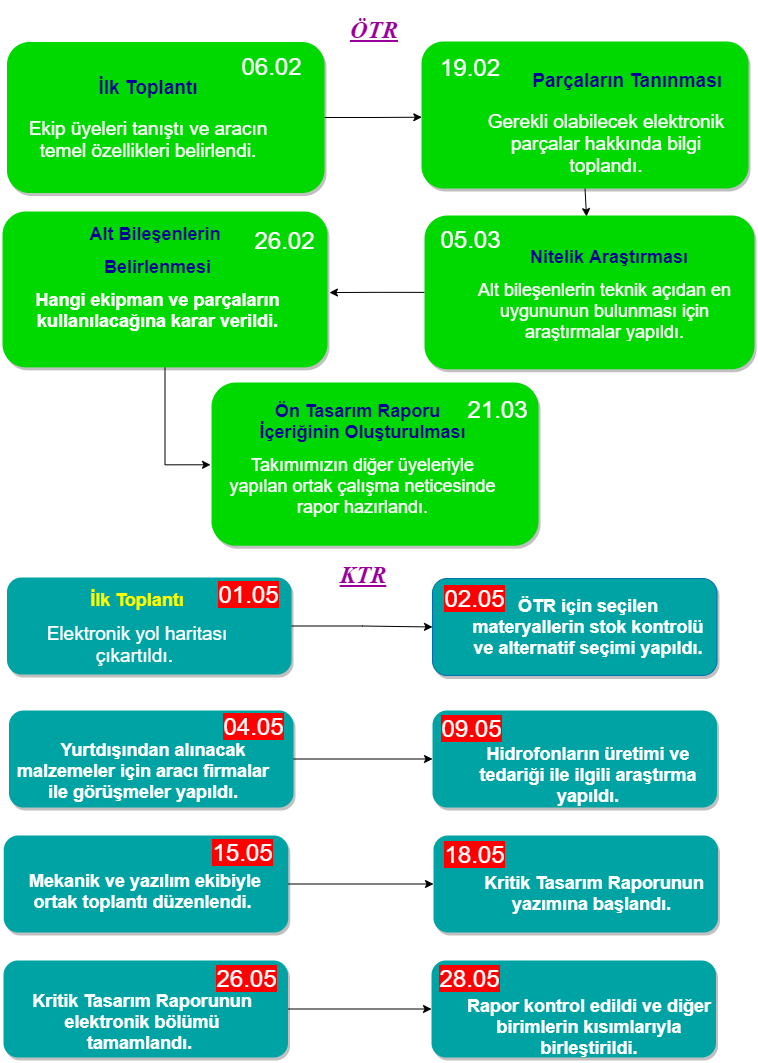

The diagram above was exported from draw.io. Its source (the exported page's mxGraphModel, read from the mxfile embedded in the PNG):
<mxGraphModel dx="2297" dy="750" grid="0" gridSize="10" guides="0" tooltips="1" connect="1" arrows="1" fold="1" page="1" pageScale="1" pageWidth="850" pageHeight="1100" background="none" math="0" shadow="0">
  <root>
    <mxCell id="0" />
    <mxCell id="1" parent="0" />
    <mxCell id="T_IrZNJ4jwdqQeyAai1--99" style="edgeStyle=orthogonalEdgeStyle;rounded=0;orthogonalLoop=1;jettySize=auto;html=1;exitX=1;exitY=0.5;exitDx=0;exitDy=0;entryX=0.001;entryY=0.515;entryDx=0;entryDy=0;entryPerimeter=0;fontSize=9;fontColor=#FFFFFF;" parent="1" source="T_IrZNJ4jwdqQeyAai1--28" target="T_IrZNJ4jwdqQeyAai1--38" edge="1">
      <mxGeometry relative="1" as="geometry" />
    </mxCell>
    <mxCell id="T_IrZNJ4jwdqQeyAai1--28" value="" style="rounded=1;whiteSpace=wrap;html=1;strokeColor=none;strokeWidth=1;fontSize=13;fontColor=#FFFFFF;align=center;gradientColor=none;gradientDirection=east;verticalAlign=top;shadow=1;fillColor=#00D900;" parent="1" vertex="1">
      <mxGeometry x="-779.5" y="45.5" width="317.5" height="151" as="geometry" />
    </mxCell>
    <mxCell id="T_IrZNJ4jwdqQeyAai1--29" value="&lt;font style=&quot;font-size: 24px&quot;&gt;06.02&lt;/font&gt;" style="text;html=1;strokeColor=none;fillColor=none;align=center;verticalAlign=middle;whiteSpace=wrap;fontSize=30;fontColor=#FFFFFF;" parent="1" vertex="1">
      <mxGeometry x="-540" y="44" width="51" height="47" as="geometry" />
    </mxCell>
    <mxCell id="T_IrZNJ4jwdqQeyAai1--33" value="&lt;h1 style=&quot;font-size: 19px&quot;&gt;&lt;font color=&quot;#000099&quot; style=&quot;font-size: 19px&quot;&gt;İlk Toplantı&lt;/font&gt;&lt;/h1&gt;&lt;p style=&quot;font-size: 19px&quot;&gt;&lt;font style=&quot;font-size: 19px&quot;&gt;Ekip üyeleri tanıştı ve aracın temel özellikleri belirlendi.&lt;/font&gt;&lt;/p&gt;" style="text;html=1;spacing=5;spacingTop=-20;whiteSpace=wrap;overflow=hidden;strokeColor=none;strokeWidth=4;fillColor=none;gradientColor=#007FFF;fontSize=9;fontColor=#FFFFFF;align=center;" parent="1" vertex="1">
      <mxGeometry x="-765" y="78" width="254" height="101" as="geometry" />
    </mxCell>
    <mxCell id="T_IrZNJ4jwdqQeyAai1--105" style="edgeStyle=orthogonalEdgeStyle;rounded=0;orthogonalLoop=1;jettySize=auto;html=1;exitX=0.5;exitY=1;exitDx=0;exitDy=0;entryX=0.491;entryY=0.007;entryDx=0;entryDy=0;entryPerimeter=0;fontSize=9;fontColor=#FFFFFF;" parent="1" source="T_IrZNJ4jwdqQeyAai1--38" target="T_IrZNJ4jwdqQeyAai1--39" edge="1">
      <mxGeometry relative="1" as="geometry" />
    </mxCell>
    <mxCell id="T_IrZNJ4jwdqQeyAai1--38" value="" style="rounded=1;whiteSpace=wrap;html=1;strokeColor=none;strokeWidth=1;fontSize=13;fontColor=#FFFFFF;align=center;gradientColor=none;gradientDirection=east;verticalAlign=top;shadow=1;fillColor=#00D900;" parent="1" vertex="1">
      <mxGeometry x="-365" y="45" width="327" height="147" as="geometry" />
    </mxCell>
    <mxCell id="T_IrZNJ4jwdqQeyAai1--107" style="edgeStyle=orthogonalEdgeStyle;rounded=0;orthogonalLoop=1;jettySize=auto;html=1;exitX=0;exitY=0.5;exitDx=0;exitDy=0;entryX=1.006;entryY=0.52;entryDx=0;entryDy=0;entryPerimeter=0;fontSize=9;fontColor=#FFFFFF;" parent="1" source="T_IrZNJ4jwdqQeyAai1--39" target="T_IrZNJ4jwdqQeyAai1--40" edge="1">
      <mxGeometry relative="1" as="geometry" />
    </mxCell>
    <mxCell id="T_IrZNJ4jwdqQeyAai1--39" value="" style="rounded=1;whiteSpace=wrap;html=1;strokeColor=none;strokeWidth=1;fontSize=13;fontColor=#FFFFFF;align=center;gradientColor=none;gradientDirection=east;verticalAlign=top;shadow=1;fillColor=#00D900;" parent="1" vertex="1">
      <mxGeometry x="-362" y="219" width="330" height="153.75" as="geometry" />
    </mxCell>
    <mxCell id="T_IrZNJ4jwdqQeyAai1--110" style="edgeStyle=orthogonalEdgeStyle;rounded=0;orthogonalLoop=1;jettySize=auto;html=1;exitX=0.5;exitY=1;exitDx=0;exitDy=0;entryX=-0.003;entryY=0.504;entryDx=0;entryDy=0;entryPerimeter=0;fontSize=9;fontColor=#FFFFFF;" parent="1" source="T_IrZNJ4jwdqQeyAai1--40" target="T_IrZNJ4jwdqQeyAai1--47" edge="1">
      <mxGeometry relative="1" as="geometry" />
    </mxCell>
    <mxCell id="T_IrZNJ4jwdqQeyAai1--40" value="" style="rounded=1;whiteSpace=wrap;html=1;strokeColor=none;strokeWidth=1;fontSize=13;fontColor=#FFFFFF;align=center;gradientColor=none;gradientDirection=east;verticalAlign=top;shadow=1;fillColor=#00D900;" parent="1" vertex="1">
      <mxGeometry x="-784" y="215" width="325" height="155.88" as="geometry" />
    </mxCell>
    <mxCell id="T_IrZNJ4jwdqQeyAai1--47" value="" style="rounded=1;whiteSpace=wrap;html=1;strokeColor=none;strokeWidth=1;fontSize=13;fontColor=#FFFFFF;align=center;gradientColor=none;gradientDirection=east;verticalAlign=top;shadow=1;fillColor=#00D900;" parent="1" vertex="1">
      <mxGeometry x="-575" y="386" width="327" height="163.25" as="geometry" />
    </mxCell>
    <mxCell id="T_IrZNJ4jwdqQeyAai1--122" style="edgeStyle=orthogonalEdgeStyle;rounded=0;orthogonalLoop=1;jettySize=auto;html=1;exitX=1;exitY=0.5;exitDx=0;exitDy=0;entryX=0;entryY=0.5;entryDx=0;entryDy=0;fontSize=9;fontColor=#FFFFFF;" parent="1" source="T_IrZNJ4jwdqQeyAai1--53" target="T_IrZNJ4jwdqQeyAai1--71" edge="1">
      <mxGeometry relative="1" as="geometry">
        <Array as="points">
          <mxPoint x="-424" y="630" />
          <mxPoint x="-424" y="631" />
        </Array>
      </mxGeometry>
    </mxCell>
    <mxCell id="T_IrZNJ4jwdqQeyAai1--53" value="" style="rounded=1;whiteSpace=wrap;html=1;strokeColor=none;strokeWidth=1;fontSize=13;fontColor=#FFFFFF;align=center;gradientColor=none;gradientDirection=east;verticalAlign=top;shadow=1;fillColor=#00A3A3;" parent="1" vertex="1">
      <mxGeometry x="-779.5" y="581" width="284.5" height="97" as="geometry" />
    </mxCell>
    <mxCell id="T_IrZNJ4jwdqQeyAai1--71" value="" style="rounded=1;whiteSpace=wrap;html=1;strokeColor=#006EAF;strokeWidth=1;fontSize=13;fontColor=#ffffff;align=center;gradientDirection=east;verticalAlign=top;shadow=1;fillColor=#00A3A3;" parent="1" vertex="1">
      <mxGeometry x="-354" y="582" width="284.5" height="97" as="geometry" />
    </mxCell>
    <mxCell id="T_IrZNJ4jwdqQeyAai1--123" style="edgeStyle=orthogonalEdgeStyle;rounded=0;orthogonalLoop=1;jettySize=auto;html=1;exitX=1;exitY=0.5;exitDx=0;exitDy=0;entryX=0;entryY=0.5;entryDx=0;entryDy=0;fontSize=9;fontColor=#FFFFFF;" parent="1" source="T_IrZNJ4jwdqQeyAai1--72" target="T_IrZNJ4jwdqQeyAai1--73" edge="1">
      <mxGeometry relative="1" as="geometry" />
    </mxCell>
    <mxCell id="T_IrZNJ4jwdqQeyAai1--72" value="" style="rounded=1;whiteSpace=wrap;html=1;strokeColor=none;strokeWidth=1;fontSize=13;fontColor=#FFFFFF;align=center;gradientColor=none;gradientDirection=east;verticalAlign=top;shadow=1;fillColor=#00A3A3;" parent="1" vertex="1">
      <mxGeometry x="-777.5" y="714" width="284.5" height="97" as="geometry" />
    </mxCell>
    <mxCell id="T_IrZNJ4jwdqQeyAai1--73" value="" style="rounded=1;whiteSpace=wrap;html=1;strokeColor=none;strokeWidth=1;fontSize=13;fontColor=#FFFFFF;align=center;gradientColor=none;gradientDirection=east;verticalAlign=top;shadow=1;fillColor=#00A3A3;" parent="1" vertex="1">
      <mxGeometry x="-354" y="714" width="284.5" height="97" as="geometry" />
    </mxCell>
    <mxCell id="T_IrZNJ4jwdqQeyAai1--124" style="edgeStyle=orthogonalEdgeStyle;rounded=0;orthogonalLoop=1;jettySize=auto;html=1;exitX=1;exitY=0.5;exitDx=0;exitDy=0;entryX=0;entryY=0.5;entryDx=0;entryDy=0;fontSize=9;fontColor=#FFFFFF;" parent="1" source="T_IrZNJ4jwdqQeyAai1--74" target="T_IrZNJ4jwdqQeyAai1--75" edge="1">
      <mxGeometry relative="1" as="geometry" />
    </mxCell>
    <mxCell id="T_IrZNJ4jwdqQeyAai1--74" value="" style="rounded=1;whiteSpace=wrap;html=1;strokeColor=none;strokeWidth=1;fontSize=13;fontColor=#FFFFFF;align=center;gradientColor=none;gradientDirection=east;verticalAlign=top;shadow=1;fillColor=#00A3A3;" parent="1" vertex="1">
      <mxGeometry x="-782.75" y="839" width="284.5" height="97" as="geometry" />
    </mxCell>
    <mxCell id="T_IrZNJ4jwdqQeyAai1--75" value="" style="rounded=1;whiteSpace=wrap;html=1;strokeColor=none;strokeWidth=1;fontSize=13;fontColor=#FFFFFF;align=center;gradientColor=none;gradientDirection=east;verticalAlign=top;shadow=1;fillColor=#00A3A3;" parent="1" vertex="1">
      <mxGeometry x="-353" y="839" width="284.5" height="97" as="geometry" />
    </mxCell>
    <mxCell id="T_IrZNJ4jwdqQeyAai1--125" style="edgeStyle=orthogonalEdgeStyle;rounded=0;orthogonalLoop=1;jettySize=auto;html=1;exitX=1;exitY=0.5;exitDx=0;exitDy=0;fontSize=9;fontColor=#FFFFFF;" parent="1" source="T_IrZNJ4jwdqQeyAai1--76" target="T_IrZNJ4jwdqQeyAai1--77" edge="1">
      <mxGeometry relative="1" as="geometry" />
    </mxCell>
    <mxCell id="T_IrZNJ4jwdqQeyAai1--76" value="" style="rounded=1;whiteSpace=wrap;html=1;strokeColor=none;strokeWidth=1;fontSize=13;fontColor=#FFFFFF;align=center;gradientColor=none;gradientDirection=east;verticalAlign=top;shadow=1;fillColor=#00A3A3;" parent="1" vertex="1">
      <mxGeometry x="-783" y="964" width="284.5" height="97" as="geometry" />
    </mxCell>
    <mxCell id="T_IrZNJ4jwdqQeyAai1--77" value="" style="rounded=1;whiteSpace=wrap;html=1;strokeColor=none;strokeWidth=1;fontSize=13;fontColor=#FFFFFF;align=center;gradientColor=none;gradientDirection=east;verticalAlign=top;shadow=1;fillColor=#00A3A3;" parent="1" vertex="1">
      <mxGeometry x="-355" y="964" width="284.5" height="97" as="geometry" />
    </mxCell>
    <mxCell id="T_IrZNJ4jwdqQeyAai1--79" value="&lt;h1 style=&quot;font-size: 19px&quot;&gt;&lt;font style=&quot;font-size: 19px&quot;&gt;&lt;font style=&quot;font-size: 19px&quot;&gt;&amp;nbsp; &amp;nbsp; &amp;nbsp; &amp;nbsp;&amp;nbsp;&lt;/font&gt;&lt;font style=&quot;font-size: 19px&quot; color=&quot;#000099&quot;&gt;Parçaların Tanınması&lt;/font&gt;&lt;/font&gt;&lt;/h1&gt;&lt;p style=&quot;font-size: 19px&quot;&gt;&lt;font style=&quot;font-size: 19px&quot;&gt;Gerekli olabilecek elektronik parçalar hakkında bilgi toplandı.&lt;/font&gt;&lt;/p&gt;" style="text;html=1;spacing=5;spacingTop=-20;whiteSpace=wrap;overflow=hidden;strokeColor=none;strokeWidth=4;fillColor=none;gradientColor=#007FFF;fontSize=9;fontColor=#FFFFFF;align=center;" parent="1" vertex="1">
      <mxGeometry x="-317" y="71" width="274" height="108" as="geometry" />
    </mxCell>
    <mxCell id="T_IrZNJ4jwdqQeyAai1--80" value="&lt;font style=&quot;font-size: 24px&quot;&gt;19.02&lt;/font&gt;" style="text;html=1;strokeColor=none;fillColor=none;align=center;verticalAlign=middle;whiteSpace=wrap;fontSize=30;fontColor=#FFFFFF;" parent="1" vertex="1">
      <mxGeometry x="-336" y="59" width="40" height="20" as="geometry" />
    </mxCell>
    <mxCell id="T_IrZNJ4jwdqQeyAai1--81" value="&lt;h1 style=&quot;text-align: left&quot;&gt;&lt;span&gt;&lt;font color=&quot;#000099&quot;&gt;&amp;nbsp; &amp;nbsp; &amp;nbsp; &amp;nbsp; &amp;nbsp; &amp;nbsp;Nitelik Araştırması&lt;/font&gt;&lt;/span&gt;&lt;/h1&gt;&lt;h1&gt;&lt;span style=&quot;font-weight: normal&quot;&gt;&lt;font style=&quot;font-size: 18px&quot;&gt;Alt bileşenlerin teknik açıdan en uygununun bulunması için araştırmalar yapıldı.&lt;/font&gt;&lt;/span&gt;&lt;br&gt;&lt;/h1&gt;" style="text;html=1;spacing=5;spacingTop=-20;whiteSpace=wrap;overflow=hidden;strokeColor=none;strokeWidth=4;fillColor=none;gradientColor=#007FFF;fontSize=9;fontColor=#FFFFFF;align=center;" parent="1" vertex="1">
      <mxGeometry x="-315" y="249" width="267" height="95.5" as="geometry" />
    </mxCell>
    <mxCell id="T_IrZNJ4jwdqQeyAai1--82" value="&lt;h1&gt;&lt;font color=&quot;#000099&quot;&gt;Alt Bileşenlerin&amp;nbsp;&lt;/font&gt;&lt;/h1&gt;&lt;h1&gt;&lt;font color=&quot;#000099&quot;&gt;Belirlenmesi&lt;/font&gt;&lt;/h1&gt;&lt;h1&gt;Hangi ekipman ve parçaların kullanılacağına karar verildi.&lt;/h1&gt;" style="text;html=1;spacing=5;spacingTop=-20;whiteSpace=wrap;overflow=hidden;strokeColor=none;strokeWidth=4;fillColor=none;gradientColor=#007FFF;fontSize=9;fontColor=#FFFFFF;align=center;" parent="1" vertex="1">
      <mxGeometry x="-780" y="226" width="303" height="122" as="geometry" />
    </mxCell>
    <mxCell id="T_IrZNJ4jwdqQeyAai1--83" value="&lt;h1&gt;&lt;span&gt;&lt;font color=&quot;#000099&quot;&gt;&amp;nbsp; &amp;nbsp; &amp;nbsp;Ön Tasarım Raporu&amp;nbsp; &amp;nbsp; &amp;nbsp; &amp;nbsp; İçeriğinin Oluşturulması&lt;/font&gt;&lt;/span&gt;&lt;/h1&gt;&lt;h1&gt;&lt;span style=&quot;font-weight: normal&quot;&gt;&lt;font style=&quot;font-size: 18px&quot;&gt;Takımımızın diğer üyeleriyle yapılan ortak çalışma neticesinde rapor hazırlandı.&lt;/font&gt;&lt;/span&gt;&lt;br&gt;&lt;/h1&gt;" style="text;html=1;spacing=5;spacingTop=-20;whiteSpace=wrap;overflow=hidden;strokeColor=none;strokeWidth=4;fillColor=none;gradientColor=#007FFF;fontSize=9;fontColor=#FFFFFF;align=center;" parent="1" vertex="1">
      <mxGeometry x="-566" y="403" width="285" height="139" as="geometry" />
    </mxCell>
    <mxCell id="T_IrZNJ4jwdqQeyAai1--84" value="&lt;font style=&quot;font-size: 24px&quot;&gt;26.02&lt;/font&gt;" style="text;html=1;strokeColor=none;fillColor=none;align=center;verticalAlign=middle;whiteSpace=wrap;fontSize=30;fontColor=#FFFFFF;" parent="1" vertex="1">
      <mxGeometry x="-527" y="232" width="51" height="20" as="geometry" />
    </mxCell>
    <mxCell id="T_IrZNJ4jwdqQeyAai1--85" value="&lt;font style=&quot;font-size: 24px&quot;&gt;05.03&lt;/font&gt;" style="text;html=1;strokeColor=none;fillColor=none;align=center;verticalAlign=middle;whiteSpace=wrap;fontSize=30;fontColor=#FFFFFF;" parent="1" vertex="1">
      <mxGeometry x="-341" y="231" width="51" height="20" as="geometry" />
    </mxCell>
    <mxCell id="T_IrZNJ4jwdqQeyAai1--86" value="&lt;font style=&quot;font-size: 24px&quot;&gt;21.03&lt;/font&gt;" style="text;html=1;strokeColor=none;fillColor=none;align=center;verticalAlign=middle;whiteSpace=wrap;fontSize=30;fontColor=#FFFFFF;" parent="1" vertex="1">
      <mxGeometry x="-314" y="401" width="51" height="20" as="geometry" />
    </mxCell>
    <mxCell id="T_IrZNJ4jwdqQeyAai1--88" value="&lt;h1&gt;&lt;font color=&quot;#ffff00&quot;&gt;İlk Toplantı&lt;/font&gt;&lt;/h1&gt;&lt;p&gt;&lt;font style=&quot;font-size: 19px&quot;&gt;Elektronik yol haritası çıkartıldı.&amp;nbsp;&lt;/font&gt;&lt;/p&gt;" style="text;html=1;spacing=5;spacingTop=-20;whiteSpace=wrap;overflow=hidden;strokeColor=none;strokeWidth=4;fillColor=none;gradientColor=#007FFF;fontSize=9;fontColor=#FFFFFF;align=center;" parent="1" vertex="1">
      <mxGeometry x="-768" y="592" width="238" height="89" as="geometry" />
    </mxCell>
    <mxCell id="T_IrZNJ4jwdqQeyAai1--89" value="&lt;h1&gt;ÖTR için seçilen materyallerin stok kontrolü ve alternatif seçimi yapıldı.&lt;/h1&gt;" style="text;html=1;spacing=5;spacingTop=-20;whiteSpace=wrap;overflow=hidden;strokeColor=none;strokeWidth=4;fillColor=none;gradientColor=#007FFF;fontSize=9;fontColor=#FFFFFF;align=center;" parent="1" vertex="1">
      <mxGeometry x="-324" y="598" width="252" height="81" as="geometry" />
    </mxCell>
    <mxCell id="T_IrZNJ4jwdqQeyAai1--90" value="&lt;h1&gt;&amp;nbsp; &amp;nbsp; Yurtdışından alınacak malzemeler için aracı firmalar ile görüşmeler yapıldı.&lt;/h1&gt;" style="text;html=1;spacing=5;spacingTop=-20;whiteSpace=wrap;overflow=hidden;strokeColor=none;strokeWidth=4;fillColor=none;gradientColor=#007FFF;fontSize=9;fontColor=#FFFFFF;align=center;" parent="1" vertex="1">
      <mxGeometry x="-784" y="742" width="282" height="67" as="geometry" />
    </mxCell>
    <mxCell id="T_IrZNJ4jwdqQeyAai1--91" value="&lt;h1&gt;Hidrofonların üretimi ve tedariği ile ilgili araştırma yapıldı.&lt;/h1&gt;" style="text;html=1;spacing=5;spacingTop=-20;whiteSpace=wrap;overflow=hidden;strokeColor=none;strokeWidth=4;fillColor=none;gradientColor=#007FFF;fontSize=9;fontColor=#FFFFFF;align=center;" parent="1" vertex="1">
      <mxGeometry x="-329" y="746" width="262" height="70" as="geometry" />
    </mxCell>
    <mxCell id="T_IrZNJ4jwdqQeyAai1--92" value="&lt;h1&gt;Mekanik ve yazılım ekibiyle ortak toplantı düzenlendi.&amp;nbsp;&lt;/h1&gt;" style="text;html=1;spacing=5;spacingTop=-20;whiteSpace=wrap;overflow=hidden;strokeColor=none;strokeWidth=4;fillColor=none;gradientColor=#007FFF;fontSize=9;fontColor=#FFFFFF;align=center;" parent="1" vertex="1">
      <mxGeometry x="-772" y="873" width="262" height="52" as="geometry" />
    </mxCell>
    <mxCell id="T_IrZNJ4jwdqQeyAai1--93" value="&lt;h1&gt;Kritik Tasarım Raporunun yazımına başlandı.&amp;nbsp;&lt;/h1&gt;" style="text;html=1;spacing=5;spacingTop=-20;whiteSpace=wrap;overflow=hidden;strokeColor=none;strokeWidth=4;fillColor=none;gradientColor=#007FFF;fontSize=9;fontColor=#FFFFFF;align=center;" parent="1" vertex="1">
      <mxGeometry x="-323" y="875" width="262" height="66.5" as="geometry" />
    </mxCell>
    <mxCell id="T_IrZNJ4jwdqQeyAai1--111" value="&lt;h1&gt;Kritik Tasarım Raporunun elektronik bölümü tamamlandı.&amp;nbsp;&lt;/h1&gt;" style="text;html=1;spacing=5;spacingTop=-20;whiteSpace=wrap;overflow=hidden;strokeColor=none;strokeWidth=4;fillColor=none;gradientColor=#007FFF;fontSize=9;fontColor=#FFFFFF;align=center;" parent="1" vertex="1">
      <mxGeometry x="-775" y="993" width="262" height="66.5" as="geometry" />
    </mxCell>
    <mxCell id="T_IrZNJ4jwdqQeyAai1--112" value="&lt;h1&gt;Rapor kontrol edildi ve diğer birimlerin kısımlarıyla birleştirildi.&lt;/h1&gt;" style="text;html=1;spacing=5;spacingTop=-20;whiteSpace=wrap;overflow=hidden;strokeColor=none;strokeWidth=4;fillColor=none;gradientColor=#007FFF;fontSize=9;fontColor=#FFFFFF;align=center;" parent="1" vertex="1">
      <mxGeometry x="-328" y="998" width="262" height="66.5" as="geometry" />
    </mxCell>
    <mxCell id="T_IrZNJ4jwdqQeyAai1--113" value="&lt;font style=&quot;font-size: 24px ; background-color: rgb(255 , 0 , 0)&quot;&gt;01.05&lt;/font&gt;" style="text;html=1;strokeColor=none;fillColor=none;align=center;verticalAlign=middle;whiteSpace=wrap;fontSize=30;fontColor=#FFFFFF;" parent="1" vertex="1">
      <mxGeometry x="-569" y="589" width="63" height="14" as="geometry" />
    </mxCell>
    <mxCell id="T_IrZNJ4jwdqQeyAai1--114" value="&lt;font style=&quot;font-size: 24px ; background-color: rgb(255 , 0 , 0)&quot;&gt;02.05&lt;/font&gt;" style="text;html=1;strokeColor=none;fillColor=none;align=center;verticalAlign=middle;whiteSpace=wrap;fontSize=30;fontColor=#FFFFFF;" parent="1" vertex="1">
      <mxGeometry x="-344" y="593" width="65" height="14" as="geometry" />
    </mxCell>
    <mxCell id="T_IrZNJ4jwdqQeyAai1--115" value="&lt;font style=&quot;font-size: 24px ; background-color: rgb(255 , 0 , 0)&quot;&gt;04.05&lt;/font&gt;" style="text;html=1;strokeColor=none;fillColor=none;align=center;verticalAlign=middle;whiteSpace=wrap;fontSize=30;fontColor=#FFFFFF;" parent="1" vertex="1">
      <mxGeometry x="-563" y="721" width="61" height="14" as="geometry" />
    </mxCell>
    <mxCell id="T_IrZNJ4jwdqQeyAai1--117" value="&lt;font style=&quot;font-size: 24px ; background-color: rgb(255 , 0 , 0)&quot;&gt;09.05&lt;/font&gt;" style="text;html=1;strokeColor=none;fillColor=none;align=center;verticalAlign=middle;whiteSpace=wrap;fontSize=30;fontColor=#FFFFFF;" parent="1" vertex="1">
      <mxGeometry x="-347" y="723" width="65" height="14" as="geometry" />
    </mxCell>
    <mxCell id="T_IrZNJ4jwdqQeyAai1--118" value="&lt;font style=&quot;font-size: 24px ; background-color: rgb(255 , 0 , 0)&quot;&gt;15.05&lt;/font&gt;" style="text;html=1;strokeColor=none;fillColor=none;align=center;verticalAlign=middle;whiteSpace=wrap;fontSize=30;fontColor=#FFFFFF;" parent="1" vertex="1">
      <mxGeometry x="-576" y="847" width="65" height="14" as="geometry" />
    </mxCell>
    <mxCell id="T_IrZNJ4jwdqQeyAai1--119" value="&lt;font style=&quot;font-size: 24px ; background-color: rgb(255 , 0 , 0)&quot;&gt;18.05&lt;/font&gt;" style="text;html=1;strokeColor=none;fillColor=none;align=center;verticalAlign=middle;whiteSpace=wrap;fontSize=30;fontColor=#FFFFFF;" parent="1" vertex="1">
      <mxGeometry x="-344" y="851" width="65" height="11" as="geometry" />
    </mxCell>
    <mxCell id="T_IrZNJ4jwdqQeyAai1--120" value="&lt;font style=&quot;font-size: 24px ; background-color: rgb(255 , 0 , 0)&quot;&gt;26.05&lt;/font&gt;" style="text;html=1;strokeColor=none;fillColor=none;align=center;verticalAlign=middle;whiteSpace=wrap;fontSize=30;fontColor=#FFFFFF;" parent="1" vertex="1">
      <mxGeometry x="-572" y="973" width="65" height="14" as="geometry" />
    </mxCell>
    <mxCell id="T_IrZNJ4jwdqQeyAai1--121" value="&lt;font style=&quot;font-size: 24px ; background-color: rgb(255 , 0 , 0)&quot;&gt;28.05&lt;/font&gt;" style="text;html=1;strokeColor=none;fillColor=none;align=center;verticalAlign=middle;whiteSpace=wrap;fontSize=30;fontColor=#FFFFFF;" parent="1" vertex="1">
      <mxGeometry x="-349" y="972" width="65" height="15" as="geometry" />
    </mxCell>
    <mxCell id="3U12tYTTT9dIZOdPUpQE-2" value="&lt;h3&gt;&lt;font face=&quot;Times New Roman&quot; color=&quot;#990099&quot; size=&quot;1&quot;&gt;&lt;b&gt;&lt;u&gt;&lt;i style=&quot;font-size: 24px&quot;&gt;ÖTR&lt;/i&gt;&lt;/u&gt;&lt;/b&gt;&lt;/font&gt;&lt;/h3&gt;" style="text;html=1;strokeColor=none;fillColor=none;align=center;verticalAlign=middle;whiteSpace=wrap;rounded=0;" vertex="1" parent="1">
      <mxGeometry x="-489" y="10" width="154" height="45" as="geometry" />
    </mxCell>
    <mxCell id="3U12tYTTT9dIZOdPUpQE-4" value="&lt;h1&gt;&lt;font face=&quot;Times New Roman&quot; color=&quot;#990099&quot; size=&quot;1&quot;&gt;&lt;b&gt;&lt;u&gt;&lt;i style=&quot;font-size: 24px&quot;&gt;KTR&lt;/i&gt;&lt;/u&gt;&lt;/b&gt;&lt;/font&gt;&lt;/h1&gt;" style="text;html=1;strokeColor=none;fillColor=none;align=center;verticalAlign=middle;whiteSpace=wrap;rounded=0;" vertex="1" parent="1">
      <mxGeometry x="-500" y="555" width="154" height="45" as="geometry" />
    </mxCell>
  </root>
</mxGraphModel>